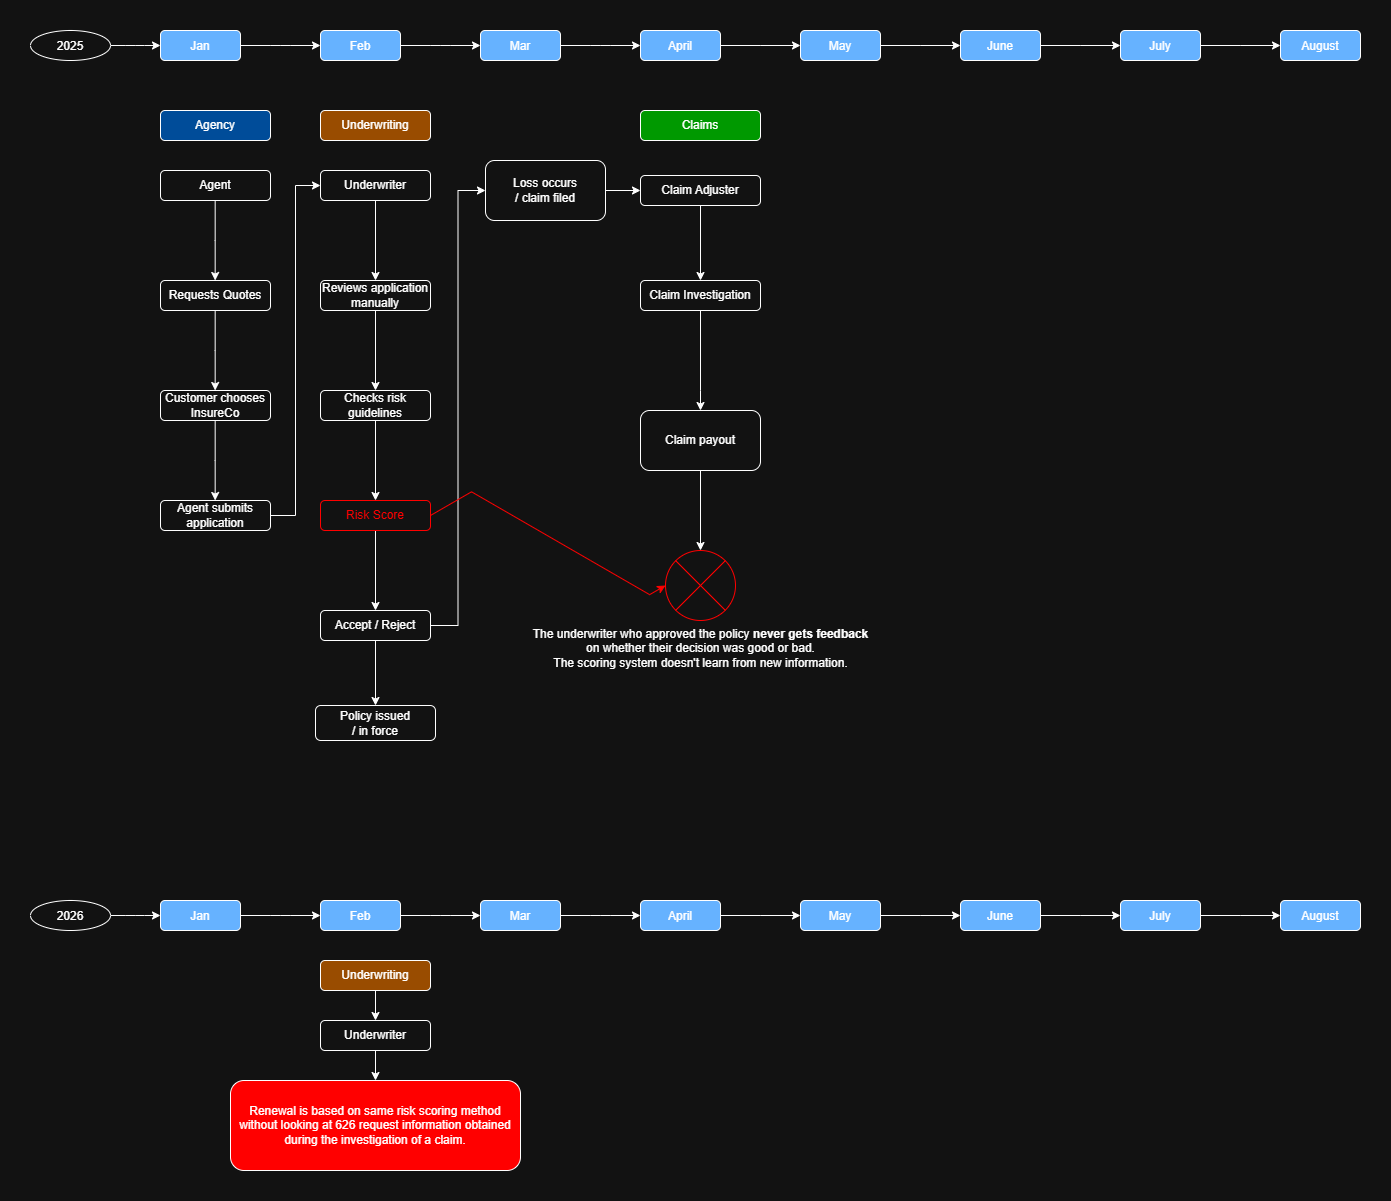

The diagram above was exported from draw.io. Its source (the exported page's mxGraphModel, read from the mxfile embedded in the PNG):
<mxGraphModel dx="3612" dy="1260" grid="1" gridSize="10" guides="1" tooltips="1" connect="1" arrows="1" fold="1" page="1" pageScale="1" pageWidth="850" pageHeight="1100" math="0" shadow="0">
  <root>
    <mxCell id="0" />
    <mxCell id="1" parent="0" />
    <mxCell id="YDt4IwCH9V8dlPHaZz1c-1" parent="1" style="rounded=1;whiteSpace=wrap;html=1;fillColor=light-dark(#FFFFFF,#009900);" value="Claims" vertex="1">
      <mxGeometry height="30" width="120" x="510" y="900" as="geometry" />
    </mxCell>
    <mxCell id="YDt4IwCH9V8dlPHaZz1c-2" parent="1" style="rounded=1;whiteSpace=wrap;html=1;fillColor=light-dark(#FFFFFF,#004C99);" value="Agency" vertex="1">
      <mxGeometry height="30" width="110" x="30" y="900" as="geometry" />
    </mxCell>
    <mxCell id="YDt4IwCH9V8dlPHaZz1c-3" edge="1" parent="1" source="YDt4IwCH9V8dlPHaZz1c-4" style="edgeStyle=orthogonalEdgeStyle;rounded=0;orthogonalLoop=1;jettySize=auto;html=1;" target="YDt4IwCH9V8dlPHaZz1c-6" value="">
      <mxGeometry relative="1" as="geometry" />
    </mxCell>
    <mxCell id="YDt4IwCH9V8dlPHaZz1c-4" parent="1" style="rounded=1;whiteSpace=wrap;html=1;" value="Loss occurs&lt;div&gt;/ claim filed&lt;/div&gt;" vertex="1">
      <mxGeometry height="60" width="120" x="355" y="950" as="geometry" />
    </mxCell>
    <mxCell id="YDt4IwCH9V8dlPHaZz1c-5" edge="1" parent="1" source="YDt4IwCH9V8dlPHaZz1c-6" style="edgeStyle=orthogonalEdgeStyle;rounded=0;orthogonalLoop=1;jettySize=auto;html=1;" target="YDt4IwCH9V8dlPHaZz1c-48" value="">
      <mxGeometry relative="1" as="geometry" />
    </mxCell>
    <mxCell id="YDt4IwCH9V8dlPHaZz1c-6" parent="1" style="rounded=1;whiteSpace=wrap;html=1;" value="Claim Adjuster" vertex="1">
      <mxGeometry height="30" width="120" x="510" y="965" as="geometry" />
    </mxCell>
    <mxCell id="YDt4IwCH9V8dlPHaZz1c-8" parent="1" style="ellipse" value="2025" vertex="1">
      <mxGeometry height="30" width="80" x="-100" y="820" as="geometry" />
    </mxCell>
    <mxCell id="YDt4IwCH9V8dlPHaZz1c-9" parent="1" style="rounded=1;fillColor=light-dark(#FFFFFF,#66B2FF);" value="Jan" vertex="1">
      <mxGeometry height="30" width="80" x="30" y="820" as="geometry" />
    </mxCell>
    <mxCell id="YDt4IwCH9V8dlPHaZz1c-10" edge="1" parent="1" source="YDt4IwCH9V8dlPHaZz1c-8" style="edgeStyle=elbowEdgeStyle;elbow=horizontal;" target="YDt4IwCH9V8dlPHaZz1c-9" value="">
      <mxGeometry relative="1" as="geometry" />
    </mxCell>
    <mxCell id="YDt4IwCH9V8dlPHaZz1c-11" parent="1" style="rounded=1;fillColor=light-dark(#FFFFFF,#66B2FF);" value="Feb" vertex="1">
      <mxGeometry height="30" width="80" x="190" y="820" as="geometry" />
    </mxCell>
    <mxCell id="YDt4IwCH9V8dlPHaZz1c-12" edge="1" parent="1" source="YDt4IwCH9V8dlPHaZz1c-9" style="edgeStyle=elbowEdgeStyle;elbow=horizontal;fillColor=light-dark(#FFFFFF,#66B2FF);" target="YDt4IwCH9V8dlPHaZz1c-11" value="">
      <mxGeometry relative="1" as="geometry" />
    </mxCell>
    <mxCell id="YDt4IwCH9V8dlPHaZz1c-13" parent="1" style="rounded=1;fillColor=light-dark(#FFFFFF,#66B2FF);" value="Mar" vertex="1">
      <mxGeometry height="30" width="80" x="350" y="820" as="geometry" />
    </mxCell>
    <mxCell id="YDt4IwCH9V8dlPHaZz1c-14" edge="1" parent="1" source="YDt4IwCH9V8dlPHaZz1c-11" style="edgeStyle=elbowEdgeStyle;elbow=horizontal;fillColor=light-dark(#FFFFFF,#66B2FF);" target="YDt4IwCH9V8dlPHaZz1c-13" value="">
      <mxGeometry relative="1" as="geometry" />
    </mxCell>
    <mxCell id="YDt4IwCH9V8dlPHaZz1c-15" edge="1" parent="1" source="YDt4IwCH9V8dlPHaZz1c-16" style="edgeStyle=elbowEdgeStyle;rounded=0;orthogonalLoop=1;jettySize=auto;html=1;fillColor=light-dark(#FFFFFF,#66B2FF);" target="YDt4IwCH9V8dlPHaZz1c-19" value="">
      <mxGeometry relative="1" as="geometry" />
    </mxCell>
    <mxCell id="YDt4IwCH9V8dlPHaZz1c-16" parent="1" style="rounded=1;fillColor=light-dark(#FFFFFF,#66B2FF);" value="April" vertex="1">
      <mxGeometry height="30" width="80" x="510" y="820" as="geometry" />
    </mxCell>
    <mxCell id="YDt4IwCH9V8dlPHaZz1c-17" edge="1" parent="1" source="YDt4IwCH9V8dlPHaZz1c-13" style="edgeStyle=elbowEdgeStyle;elbow=horizontal;fillColor=light-dark(#FFFFFF,#66B2FF);" target="YDt4IwCH9V8dlPHaZz1c-16" value="">
      <mxGeometry relative="1" as="geometry" />
    </mxCell>
    <mxCell id="YDt4IwCH9V8dlPHaZz1c-18" edge="1" parent="1" source="YDt4IwCH9V8dlPHaZz1c-19" style="edgeStyle=elbowEdgeStyle;rounded=0;orthogonalLoop=1;jettySize=auto;html=1;fillColor=light-dark(#FFFFFF,#66B2FF);" target="YDt4IwCH9V8dlPHaZz1c-21" value="">
      <mxGeometry relative="1" as="geometry" />
    </mxCell>
    <mxCell id="YDt4IwCH9V8dlPHaZz1c-19" parent="1" style="rounded=1;fillColor=light-dark(#FFFFFF,#66B2FF);" value="May" vertex="1">
      <mxGeometry height="30" width="80" x="670" y="820" as="geometry" />
    </mxCell>
    <mxCell id="YDt4IwCH9V8dlPHaZz1c-20" edge="1" parent="1" source="YDt4IwCH9V8dlPHaZz1c-21" style="edgeStyle=elbowEdgeStyle;rounded=0;orthogonalLoop=1;jettySize=auto;html=1;fillColor=light-dark(#FFFFFF,#66B2FF);" target="YDt4IwCH9V8dlPHaZz1c-23" value="">
      <mxGeometry relative="1" as="geometry" />
    </mxCell>
    <mxCell id="YDt4IwCH9V8dlPHaZz1c-21" parent="1" style="rounded=1;fillColor=light-dark(#FFFFFF,#66B2FF);" value="June" vertex="1">
      <mxGeometry height="30" width="80" x="830" y="820" as="geometry" />
    </mxCell>
    <mxCell id="YDt4IwCH9V8dlPHaZz1c-22" edge="1" parent="1" source="YDt4IwCH9V8dlPHaZz1c-23" style="edgeStyle=elbowEdgeStyle;rounded=0;orthogonalLoop=1;jettySize=auto;html=1;fillColor=light-dark(#FFFFFF,#66B2FF);" target="YDt4IwCH9V8dlPHaZz1c-24" value="">
      <mxGeometry relative="1" as="geometry" />
    </mxCell>
    <mxCell id="YDt4IwCH9V8dlPHaZz1c-23" parent="1" style="rounded=1;fillColor=light-dark(#FFFFFF,#66B2FF);" value="July" vertex="1">
      <mxGeometry height="30" width="80" x="990" y="820" as="geometry" />
    </mxCell>
    <mxCell id="YDt4IwCH9V8dlPHaZz1c-24" parent="1" style="rounded=1;fillColor=light-dark(#FFFFFF,#66B2FF);" value="August" vertex="1">
      <mxGeometry height="30" width="80" x="1150" y="820" as="geometry" />
    </mxCell>
    <mxCell id="YDt4IwCH9V8dlPHaZz1c-25" edge="1" parent="1" source="YDt4IwCH9V8dlPHaZz1c-26" style="edgeStyle=elbowEdgeStyle;rounded=0;orthogonalLoop=1;jettySize=auto;html=1;" target="YDt4IwCH9V8dlPHaZz1c-31" value="">
      <mxGeometry relative="1" as="geometry" />
    </mxCell>
    <mxCell id="YDt4IwCH9V8dlPHaZz1c-26" parent="1" style="rounded=1;whiteSpace=wrap;html=1;" value="Agent" vertex="1">
      <mxGeometry height="30" width="110" x="30" y="960" as="geometry" />
    </mxCell>
    <mxCell id="YDt4IwCH9V8dlPHaZz1c-27" parent="1" style="rounded=1;whiteSpace=wrap;html=1;fillColor=light-dark(#FFFFFF,#994C00);" value="Underwriting" vertex="1">
      <mxGeometry height="30" width="110" x="190" y="900" as="geometry" />
    </mxCell>
    <mxCell id="YDt4IwCH9V8dlPHaZz1c-28" edge="1" parent="1" source="YDt4IwCH9V8dlPHaZz1c-29" style="edgeStyle=orthogonalEdgeStyle;rounded=0;orthogonalLoop=1;jettySize=auto;html=1;" target="YDt4IwCH9V8dlPHaZz1c-37" value="">
      <mxGeometry relative="1" as="geometry" />
    </mxCell>
    <mxCell id="YDt4IwCH9V8dlPHaZz1c-29" parent="1" style="rounded=1;whiteSpace=wrap;html=1;" value="Underwriter" vertex="1">
      <mxGeometry height="30" width="110" x="190" y="960" as="geometry" />
    </mxCell>
    <mxCell id="YDt4IwCH9V8dlPHaZz1c-30" edge="1" parent="1" source="YDt4IwCH9V8dlPHaZz1c-31" style="edgeStyle=elbowEdgeStyle;rounded=0;orthogonalLoop=1;jettySize=auto;html=1;" target="YDt4IwCH9V8dlPHaZz1c-33" value="">
      <mxGeometry relative="1" as="geometry" />
    </mxCell>
    <mxCell id="YDt4IwCH9V8dlPHaZz1c-31" parent="1" style="rounded=1;whiteSpace=wrap;html=1;" value="Requests Quotes" vertex="1">
      <mxGeometry height="30" width="110" x="30" y="1070" as="geometry" />
    </mxCell>
    <mxCell id="YDt4IwCH9V8dlPHaZz1c-32" edge="1" parent="1" source="YDt4IwCH9V8dlPHaZz1c-33" style="edgeStyle=elbowEdgeStyle;rounded=0;orthogonalLoop=1;jettySize=auto;html=1;" target="YDt4IwCH9V8dlPHaZz1c-35" value="">
      <mxGeometry relative="1" as="geometry" />
    </mxCell>
    <mxCell id="YDt4IwCH9V8dlPHaZz1c-33" parent="1" style="rounded=1;whiteSpace=wrap;html=1;" value="Customer chooses InsureCo" vertex="1">
      <mxGeometry height="30" width="110" x="30" y="1180" as="geometry" />
    </mxCell>
    <mxCell id="YDt4IwCH9V8dlPHaZz1c-34" edge="1" parent="1" source="YDt4IwCH9V8dlPHaZz1c-35" style="edgeStyle=orthogonalEdgeStyle;rounded=0;orthogonalLoop=1;jettySize=auto;html=1;exitX=1;exitY=0.5;exitDx=0;exitDy=0;entryX=0;entryY=0.5;entryDx=0;entryDy=0;" target="YDt4IwCH9V8dlPHaZz1c-29">
      <mxGeometry relative="1" as="geometry" />
    </mxCell>
    <mxCell id="YDt4IwCH9V8dlPHaZz1c-35" parent="1" style="rounded=1;whiteSpace=wrap;html=1;" value="Agent submits application" vertex="1">
      <mxGeometry height="30" width="110" x="30" y="1290" as="geometry" />
    </mxCell>
    <mxCell id="YDt4IwCH9V8dlPHaZz1c-36" edge="1" parent="1" source="YDt4IwCH9V8dlPHaZz1c-37" style="edgeStyle=orthogonalEdgeStyle;rounded=0;orthogonalLoop=1;jettySize=auto;html=1;" target="YDt4IwCH9V8dlPHaZz1c-39" value="">
      <mxGeometry relative="1" as="geometry" />
    </mxCell>
    <mxCell id="YDt4IwCH9V8dlPHaZz1c-37" parent="1" style="rounded=1;whiteSpace=wrap;html=1;" value="Reviews application manually" vertex="1">
      <mxGeometry height="30" width="110" x="190" y="1070" as="geometry" />
    </mxCell>
    <mxCell id="YDt4IwCH9V8dlPHaZz1c-38" edge="1" parent="1" source="YDt4IwCH9V8dlPHaZz1c-39" style="edgeStyle=orthogonalEdgeStyle;rounded=0;orthogonalLoop=1;jettySize=auto;html=1;" target="YDt4IwCH9V8dlPHaZz1c-42" value="">
      <mxGeometry relative="1" as="geometry" />
    </mxCell>
    <mxCell id="YDt4IwCH9V8dlPHaZz1c-39" parent="1" style="rounded=1;whiteSpace=wrap;html=1;" value="Checks risk guidelines" vertex="1">
      <mxGeometry height="30" width="110" x="190" y="1180" as="geometry" />
    </mxCell>
    <mxCell id="YDt4IwCH9V8dlPHaZz1c-40" edge="1" parent="1" source="YDt4IwCH9V8dlPHaZz1c-43" style="edgeStyle=orthogonalEdgeStyle;rounded=0;orthogonalLoop=1;jettySize=auto;html=1;exitX=1;exitY=0.5;exitDx=0;exitDy=0;entryX=0;entryY=0.5;entryDx=0;entryDy=0;" target="YDt4IwCH9V8dlPHaZz1c-4">
      <mxGeometry relative="1" as="geometry" />
    </mxCell>
    <mxCell id="YDt4IwCH9V8dlPHaZz1c-41" edge="1" parent="1" source="YDt4IwCH9V8dlPHaZz1c-42" style="edgeStyle=orthogonalEdgeStyle;rounded=0;orthogonalLoop=1;jettySize=auto;html=1;" target="YDt4IwCH9V8dlPHaZz1c-43" value="">
      <mxGeometry relative="1" as="geometry" />
    </mxCell>
    <mxCell id="YDt4IwCH9V8dlPHaZz1c-42" parent="1" style="rounded=1;whiteSpace=wrap;html=1;fillColor=light-dark(#FFFFFF,transparent);strokeColor=light-dark(#000000,#FF0000);" value="&lt;font style=&quot;color: light-dark(rgb(0, 0, 0), rgb(255, 0, 0));&quot;&gt;Risk Score&lt;/font&gt;" vertex="1">
      <mxGeometry height="30" width="110" x="190" y="1290" as="geometry" />
    </mxCell>
    <mxCell id="IAiW84YEOyWmknesgjxH-4" edge="1" parent="1" source="YDt4IwCH9V8dlPHaZz1c-43" style="edgeStyle=orthogonalEdgeStyle;rounded=0;orthogonalLoop=1;jettySize=auto;html=1;" target="IAiW84YEOyWmknesgjxH-3" value="">
      <mxGeometry relative="1" as="geometry" />
    </mxCell>
    <mxCell id="YDt4IwCH9V8dlPHaZz1c-43" parent="1" style="rounded=1;whiteSpace=wrap;html=1;" value="Accept / Reject" vertex="1">
      <mxGeometry height="30" width="110" x="190" y="1400" as="geometry" />
    </mxCell>
    <mxCell id="YDt4IwCH9V8dlPHaZz1c-46" edge="1" parent="1" source="YDt4IwCH9V8dlPHaZz1c-48" style="edgeStyle=orthogonalEdgeStyle;rounded=0;orthogonalLoop=1;jettySize=auto;html=1;exitX=0.5;exitY=1;exitDx=0;exitDy=0;entryX=0.5;entryY=0;entryDx=0;entryDy=0;" target="YDt4IwCH9V8dlPHaZz1c-49">
      <mxGeometry relative="1" as="geometry">
        <Array as="points">
          <mxPoint x="570" y="1180" />
          <mxPoint x="570" y="1180" />
        </Array>
        <mxPoint x="570" y="1270" as="targetPoint" />
      </mxGeometry>
    </mxCell>
    <mxCell id="YDt4IwCH9V8dlPHaZz1c-48" parent="1" style="whiteSpace=wrap;html=1;rounded=1;" value="Claim Investigation" vertex="1">
      <mxGeometry height="30" width="120" x="510" y="1070" as="geometry" />
    </mxCell>
    <mxCell id="IAiW84YEOyWmknesgjxH-5" edge="1" parent="1" source="YDt4IwCH9V8dlPHaZz1c-49" style="edgeStyle=orthogonalEdgeStyle;rounded=0;orthogonalLoop=1;jettySize=auto;html=1;exitX=0.5;exitY=1;exitDx=0;exitDy=0;" target="IAiW84YEOyWmknesgjxH-2">
      <mxGeometry relative="1" as="geometry" />
    </mxCell>
    <mxCell id="YDt4IwCH9V8dlPHaZz1c-49" parent="1" style="whiteSpace=wrap;html=1;rounded=1;fillColor=light-dark(#FFFFFF,transparent);" value="Claim payout" vertex="1">
      <mxGeometry height="60" width="120" x="510" y="1200" as="geometry" />
    </mxCell>
    <mxCell id="YDt4IwCH9V8dlPHaZz1c-50" parent="1" style="ellipse" value="2026" vertex="1">
      <mxGeometry height="30" width="80" x="-100" y="1690" as="geometry" />
    </mxCell>
    <mxCell id="YDt4IwCH9V8dlPHaZz1c-51" parent="1" style="rounded=1;fillColor=light-dark(#FFFFFF,#66B2FF);" value="Jan" vertex="1">
      <mxGeometry height="30" width="80" x="30" y="1690" as="geometry" />
    </mxCell>
    <mxCell id="YDt4IwCH9V8dlPHaZz1c-52" edge="1" parent="1" source="YDt4IwCH9V8dlPHaZz1c-50" style="edgeStyle=elbowEdgeStyle;elbow=horizontal;" target="YDt4IwCH9V8dlPHaZz1c-51" value="">
      <mxGeometry relative="1" as="geometry" />
    </mxCell>
    <mxCell id="YDt4IwCH9V8dlPHaZz1c-53" parent="1" style="rounded=1;fillColor=light-dark(#FFFFFF,#66B2FF);" value="Feb" vertex="1">
      <mxGeometry height="30" width="80" x="190" y="1690" as="geometry" />
    </mxCell>
    <mxCell id="YDt4IwCH9V8dlPHaZz1c-54" edge="1" parent="1" source="YDt4IwCH9V8dlPHaZz1c-51" style="edgeStyle=elbowEdgeStyle;elbow=horizontal;fillColor=light-dark(#FFFFFF,#66B2FF);" target="YDt4IwCH9V8dlPHaZz1c-53" value="">
      <mxGeometry relative="1" as="geometry" />
    </mxCell>
    <mxCell id="YDt4IwCH9V8dlPHaZz1c-55" parent="1" style="rounded=1;fillColor=light-dark(#FFFFFF,#66B2FF);" value="Mar" vertex="1">
      <mxGeometry height="30" width="80" x="350" y="1690" as="geometry" />
    </mxCell>
    <mxCell id="YDt4IwCH9V8dlPHaZz1c-56" edge="1" parent="1" source="YDt4IwCH9V8dlPHaZz1c-53" style="edgeStyle=elbowEdgeStyle;elbow=horizontal;fillColor=light-dark(#FFFFFF,#66B2FF);" target="YDt4IwCH9V8dlPHaZz1c-55" value="">
      <mxGeometry relative="1" as="geometry" />
    </mxCell>
    <mxCell id="YDt4IwCH9V8dlPHaZz1c-57" edge="1" parent="1" source="YDt4IwCH9V8dlPHaZz1c-58" style="edgeStyle=elbowEdgeStyle;rounded=0;orthogonalLoop=1;jettySize=auto;html=1;fillColor=light-dark(#FFFFFF,#66B2FF);" target="YDt4IwCH9V8dlPHaZz1c-61" value="">
      <mxGeometry relative="1" as="geometry" />
    </mxCell>
    <mxCell id="YDt4IwCH9V8dlPHaZz1c-58" parent="1" style="rounded=1;fillColor=light-dark(#FFFFFF,#66B2FF);" value="April" vertex="1">
      <mxGeometry height="30" width="80" x="510" y="1690" as="geometry" />
    </mxCell>
    <mxCell id="YDt4IwCH9V8dlPHaZz1c-59" edge="1" parent="1" source="YDt4IwCH9V8dlPHaZz1c-55" style="edgeStyle=elbowEdgeStyle;elbow=horizontal;fillColor=light-dark(#FFFFFF,#66B2FF);" target="YDt4IwCH9V8dlPHaZz1c-58" value="">
      <mxGeometry relative="1" as="geometry" />
    </mxCell>
    <mxCell id="YDt4IwCH9V8dlPHaZz1c-60" edge="1" parent="1" source="YDt4IwCH9V8dlPHaZz1c-61" style="edgeStyle=elbowEdgeStyle;rounded=0;orthogonalLoop=1;jettySize=auto;html=1;fillColor=light-dark(#FFFFFF,#66B2FF);" target="YDt4IwCH9V8dlPHaZz1c-63" value="">
      <mxGeometry relative="1" as="geometry" />
    </mxCell>
    <mxCell id="YDt4IwCH9V8dlPHaZz1c-61" parent="1" style="rounded=1;fillColor=light-dark(#FFFFFF,#66B2FF);" value="May" vertex="1">
      <mxGeometry height="30" width="80" x="670" y="1690" as="geometry" />
    </mxCell>
    <mxCell id="YDt4IwCH9V8dlPHaZz1c-62" edge="1" parent="1" source="YDt4IwCH9V8dlPHaZz1c-63" style="edgeStyle=elbowEdgeStyle;rounded=0;orthogonalLoop=1;jettySize=auto;html=1;fillColor=light-dark(#FFFFFF,#66B2FF);" target="YDt4IwCH9V8dlPHaZz1c-65" value="">
      <mxGeometry relative="1" as="geometry" />
    </mxCell>
    <mxCell id="YDt4IwCH9V8dlPHaZz1c-63" parent="1" style="rounded=1;fillColor=light-dark(#FFFFFF,#66B2FF);" value="June" vertex="1">
      <mxGeometry height="30" width="80" x="830" y="1690" as="geometry" />
    </mxCell>
    <mxCell id="YDt4IwCH9V8dlPHaZz1c-64" edge="1" parent="1" source="YDt4IwCH9V8dlPHaZz1c-65" style="edgeStyle=elbowEdgeStyle;rounded=0;orthogonalLoop=1;jettySize=auto;html=1;fillColor=light-dark(#FFFFFF,#66B2FF);" target="YDt4IwCH9V8dlPHaZz1c-66" value="">
      <mxGeometry relative="1" as="geometry" />
    </mxCell>
    <mxCell id="YDt4IwCH9V8dlPHaZz1c-65" parent="1" style="rounded=1;fillColor=light-dark(#FFFFFF,#66B2FF);" value="July" vertex="1">
      <mxGeometry height="30" width="80" x="990" y="1690" as="geometry" />
    </mxCell>
    <mxCell id="YDt4IwCH9V8dlPHaZz1c-66" parent="1" style="rounded=1;fillColor=light-dark(#FFFFFF,#66B2FF);" value="August" vertex="1">
      <mxGeometry height="30" width="80" x="1150" y="1690" as="geometry" />
    </mxCell>
    <mxCell id="YDt4IwCH9V8dlPHaZz1c-67" edge="1" parent="1" source="YDt4IwCH9V8dlPHaZz1c-68" style="edgeStyle=orthogonalEdgeStyle;rounded=0;orthogonalLoop=1;jettySize=auto;html=1;exitX=0.5;exitY=1;exitDx=0;exitDy=0;entryX=0.5;entryY=0;entryDx=0;entryDy=0;" target="YDt4IwCH9V8dlPHaZz1c-70">
      <mxGeometry relative="1" as="geometry" />
    </mxCell>
    <mxCell id="YDt4IwCH9V8dlPHaZz1c-68" parent="1" style="rounded=1;whiteSpace=wrap;html=1;fillColor=light-dark(#FFFFFF,#994C00);" value="Underwriting" vertex="1">
      <mxGeometry height="30" width="110" x="190" y="1750" as="geometry" />
    </mxCell>
    <mxCell id="YDt4IwCH9V8dlPHaZz1c-69" edge="1" parent="1" source="YDt4IwCH9V8dlPHaZz1c-70" style="edgeStyle=orthogonalEdgeStyle;rounded=0;orthogonalLoop=1;jettySize=auto;html=1;exitX=0.5;exitY=1;exitDx=0;exitDy=0;entryX=0.5;entryY=0;entryDx=0;entryDy=0;" target="YDt4IwCH9V8dlPHaZz1c-71">
      <mxGeometry relative="1" as="geometry" />
    </mxCell>
    <mxCell id="YDt4IwCH9V8dlPHaZz1c-70" parent="1" style="rounded=1;whiteSpace=wrap;html=1;" value="Underwriter" vertex="1">
      <mxGeometry height="30" width="110" x="190" y="1810" as="geometry" />
    </mxCell>
    <mxCell id="YDt4IwCH9V8dlPHaZz1c-71" parent="1" style="rounded=1;whiteSpace=wrap;html=1;fillColor=light-dark(#FFFFFF,#FF0000);" value="Renewal is based on same risk scoring method without looking at 626 request information obtained during the investigation of a claim." vertex="1">
      <mxGeometry height="90" width="290" x="100" y="1870" as="geometry" />
    </mxCell>
    <mxCell id="IAiW84YEOyWmknesgjxH-2" parent="1" style="verticalLabelPosition=bottom;verticalAlign=top;html=1;shape=mxgraph.flowchart.or;strokeColor=light-dark(#000000,#FF0000);" value="The underwriter who approved the policy &lt;strong&gt;never gets feedback&lt;/strong&gt;&lt;div&gt; on whether their decision was good or bad.&lt;/div&gt;&lt;div&gt;The scoring system doesn't learn from new information.&lt;/div&gt;" vertex="1">
      <mxGeometry height="70" width="70" x="535" y="1340" as="geometry" />
    </mxCell>
    <mxCell id="IAiW84YEOyWmknesgjxH-3" parent="1" style="whiteSpace=wrap;html=1;rounded=1;" value="Policy issued&lt;div&gt;/ in force&lt;/div&gt;" vertex="1">
      <mxGeometry height="35" width="120" x="185" y="1495" as="geometry" />
    </mxCell>
    <mxCell id="IAiW84YEOyWmknesgjxH-6" edge="1" parent="1" source="YDt4IwCH9V8dlPHaZz1c-42" style="edgeStyle=isometricEdgeStyle;rounded=0;orthogonalLoop=1;jettySize=auto;html=1;exitX=1;exitY=0.5;exitDx=0;exitDy=0;entryX=0;entryY=0.5;entryDx=0;entryDy=0;entryPerimeter=0;strokeColor=light-dark(#000000,#FF0000);" target="IAiW84YEOyWmknesgjxH-2">
      <mxGeometry relative="1" as="geometry">
        <Array as="points">
          <mxPoint x="460" y="1350" />
        </Array>
      </mxGeometry>
    </mxCell>
  </root>
</mxGraphModel>